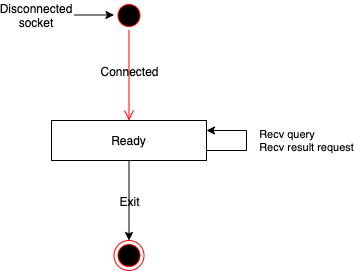

The diagram above was exported from draw.io. Its source (the exported page's mxGraphModel, read from the mxfile embedded in the PNG):
<mxGraphModel dx="1079" dy="671" grid="1" gridSize="10" guides="1" tooltips="1" connect="1" arrows="1" fold="1" page="1" pageScale="1" pageWidth="827" pageHeight="1169" math="0" shadow="0">
  <root>
    <mxCell id="0" />
    <mxCell id="1" parent="0" />
    <mxCell id="2" value="" style="ellipse;html=1;shape=startState;fillColor=#000000;strokeColor=#ff0000;" vertex="1" parent="1">
      <mxGeometry x="227.5" y="40" width="30" height="30" as="geometry" />
    </mxCell>
    <mxCell id="3" value="" style="edgeStyle=orthogonalEdgeStyle;html=1;verticalAlign=bottom;endArrow=open;endSize=8;strokeColor=#ff0000;entryX=0.5;entryY=0;entryDx=0;entryDy=0;exitX=0.5;exitY=1;exitDx=0;exitDy=0;" edge="1" source="2" target="7" parent="1">
      <mxGeometry relative="1" as="geometry">
        <mxPoint x="225" y="159" as="targetPoint" />
        <mxPoint x="225" y="90" as="sourcePoint" />
      </mxGeometry>
    </mxCell>
    <mxCell id="4" value="Connected" style="text;html=1;align=center;verticalAlign=middle;resizable=0;points=[];;labelBackgroundColor=none;" vertex="1" connectable="0" parent="3">
      <mxGeometry x="-0.1111" relative="1" as="geometry">
        <mxPoint as="offset" />
      </mxGeometry>
    </mxCell>
    <mxCell id="5" value="" style="endArrow=classic;html=1;entryX=0;entryY=0.5;entryDx=0;entryDy=0;" edge="1" parent="1">
      <mxGeometry width="50" height="50" relative="1" as="geometry">
        <mxPoint x="187.5" y="54.5" as="sourcePoint" />
        <mxPoint x="227.5" y="54.5" as="targetPoint" />
      </mxGeometry>
    </mxCell>
    <mxCell id="6" value="Disconnected socket" style="text;html=1;strokeColor=none;fillColor=none;align=center;verticalAlign=middle;whiteSpace=wrap;rounded=0;" vertex="1" parent="1">
      <mxGeometry x="130" y="45" width="40" height="20" as="geometry" />
    </mxCell>
    <mxCell id="7" value="Ready" style="rounded=0;whiteSpace=wrap;html=1;" vertex="1" parent="1">
      <mxGeometry x="165" y="160" width="155" height="40" as="geometry" />
    </mxCell>
    <mxCell id="8" value="&lt;div style=&quot;text-align: left&quot;&gt;&lt;span&gt;Recv query&lt;/span&gt;&lt;br&gt;&lt;/div&gt;&lt;div style=&quot;text-align: left&quot;&gt;Recv result request&lt;/div&gt;" style="edgeStyle=orthogonalEdgeStyle;rounded=0;orthogonalLoop=1;jettySize=auto;html=1;exitX=1;exitY=0.75;exitDx=0;exitDy=0;entryX=1;entryY=0.25;entryDx=0;entryDy=0;labelBackgroundColor=none;" edge="1" parent="1">
      <mxGeometry x="0.2" y="61" relative="1" as="geometry">
        <mxPoint x="320" y="190" as="sourcePoint" />
        <mxPoint x="320" y="170" as="targetPoint" />
        <Array as="points">
          <mxPoint x="360" y="189.5" />
          <mxPoint x="360" y="169.5" />
        </Array>
        <mxPoint x="60" y="-51" as="offset" />
      </mxGeometry>
    </mxCell>
    <mxCell id="9" style="edgeStyle=orthogonalEdgeStyle;rounded=0;orthogonalLoop=1;jettySize=auto;html=1;exitX=0.5;exitY=1;exitDx=0;exitDy=0;entryX=0.5;entryY=0;entryDx=0;entryDy=0;" edge="1" source="7" target="11" parent="1">
      <mxGeometry relative="1" as="geometry">
        <mxPoint x="242.5" y="280" as="sourcePoint" />
      </mxGeometry>
    </mxCell>
    <mxCell id="10" value="Exit" style="text;html=1;resizable=0;points=[];align=center;verticalAlign=middle;labelBackgroundColor=none;" vertex="1" connectable="0" parent="9">
      <mxGeometry x="-0.25" relative="1" as="geometry">
        <mxPoint y="10" as="offset" />
      </mxGeometry>
    </mxCell>
    <mxCell id="11" value="" style="ellipse;html=1;shape=endState;fillColor=#000000;strokeColor=#ff0000;" vertex="1" parent="1">
      <mxGeometry x="227.5" y="280" width="30" height="30" as="geometry" />
    </mxCell>
  </root>
</mxGraphModel>